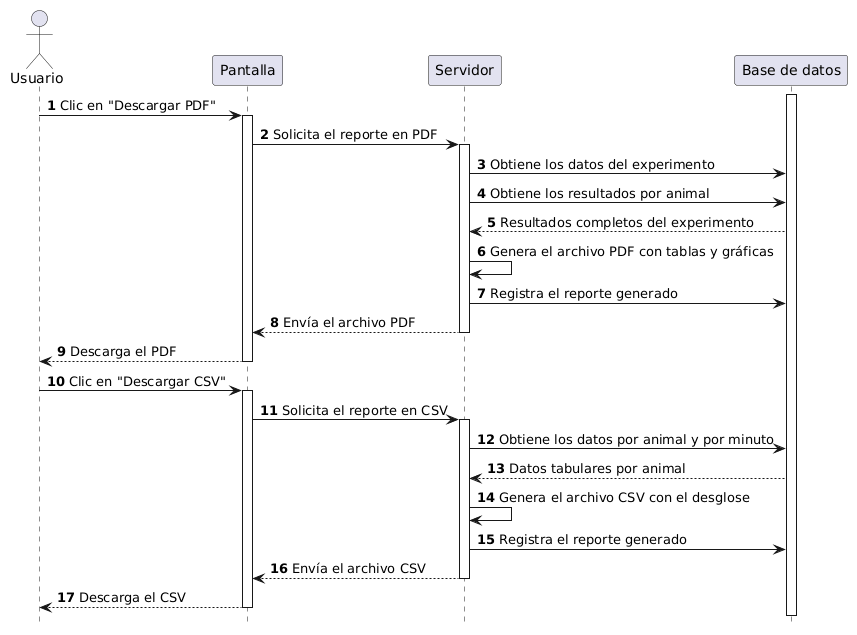

The diagram above was rendered by PlantUML. Its source (embedded in the PNG):
@startuml
!pragma teoz true
hide footbox
autonumber

actor "Usuario" as U
participant "Pantalla" as F
participant "Servidor" as A
participant "Base de datos" as DB

activate DB
U -> F: Clic en "Descargar PDF"
activate F
F -> A: Solicita el reporte en PDF
activate A
A -> DB: Obtiene los datos del experimento
A -> DB: Obtiene los resultados por animal
DB --> A: Resultados completos del experimento
A -> A: Genera el archivo PDF con tablas y gráficas
A -> DB: Registra el reporte generado
A --> F: Envía el archivo PDF
deactivate A
F --> U: Descarga el PDF
deactivate F
U -> F: Clic en "Descargar CSV"
activate F
F -> A: Solicita el reporte en CSV
activate A
A -> DB: Obtiene los datos por animal y por minuto
DB --> A: Datos tabulares por animal
A -> A: Genera el archivo CSV con el desglose
A -> DB: Registra el reporte generado
A --> F: Envía el archivo CSV
deactivate A
F --> U: Descarga el CSV
deactivate DB
deactivate F
@enduml